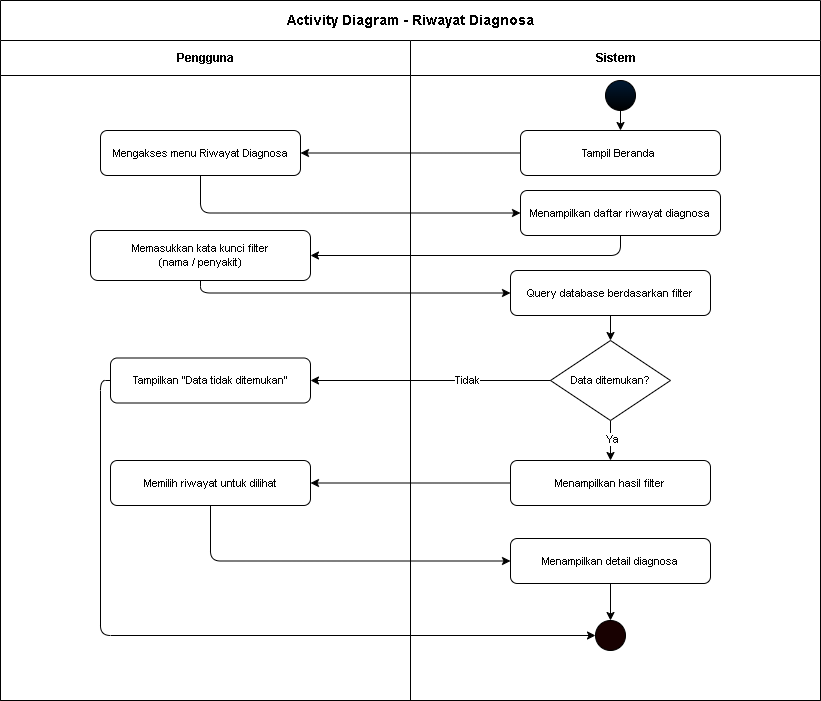

The diagram above was exported from draw.io. Its source (the exported page's mxGraphModel, read from the mxfile embedded in the PNG):
<mxGraphModel dx="1139" dy="608" grid="1" gridSize="10" guides="1" tooltips="1" connect="1" arrows="1" fold="1" page="1" pageScale="1" pageWidth="900" pageHeight="1200" math="0" shadow="0">
  <root>
    <mxCell id="0" />
    <mxCell id="1" parent="0" />
    <mxCell id="2" value="Activity Diagram - Riwayat Diagnosa" style="swimlane;html=1;startSize=40;fontStyle=1;fontSize=14;" parent="1" vertex="1">
      <mxGeometry x="40" y="40" width="820" height="700" as="geometry" />
    </mxCell>
    <mxCell id="3" value="Pengguna" style="swimlane;html=1;startSize=35;fontStyle=1;fontSize=12;" parent="2" vertex="1">
      <mxGeometry y="40" width="410" height="660" as="geometry" />
    </mxCell>
    <mxCell id="5" value="Mengakses menu Riwayat Diagnosa" style="rounded=1;whiteSpace=wrap;html=1;fontSize=11;" parent="3" vertex="1">
      <mxGeometry x="100" y="90" width="200" height="45" as="geometry" />
    </mxCell>
    <mxCell id="6" value="Memasukkan kata kunci filter&#10;(nama / penyakit)" style="rounded=1;whiteSpace=wrap;html=1;fontSize=11;" parent="3" vertex="1">
      <mxGeometry x="90" y="190" width="220" height="50" as="geometry" />
    </mxCell>
    <mxCell id="7" value="Memilih riwayat untuk dilihat" style="rounded=1;whiteSpace=wrap;html=1;fontSize=11;" parent="3" vertex="1">
      <mxGeometry x="110" y="420" width="200" height="45" as="geometry" />
    </mxCell>
    <mxCell id="14" value="Tampilkan &quot;Data tidak ditemukan&quot;" style="rounded=1;whiteSpace=wrap;html=1;fontSize=11;" parent="3" vertex="1">
      <mxGeometry x="110" y="317.5" width="200" height="45" as="geometry" />
    </mxCell>
    <mxCell id="9" value="Sistem" style="swimlane;html=1;startSize=35;fontStyle=1;fontSize=12;" parent="2" vertex="1">
      <mxGeometry x="410" y="40" width="410" height="660" as="geometry" />
    </mxCell>
    <mxCell id="10" value="Menampilkan daftar riwayat diagnosa" style="rounded=1;whiteSpace=wrap;html=1;fontSize=11;" parent="9" vertex="1">
      <mxGeometry x="110" y="150" width="200" height="45" as="geometry" />
    </mxCell>
    <mxCell id="33" value="" style="edgeStyle=none;html=1;" edge="1" parent="9" source="11" target="12">
      <mxGeometry relative="1" as="geometry" />
    </mxCell>
    <mxCell id="11" value="Query database berdasarkan filter" style="rounded=1;whiteSpace=wrap;html=1;fontSize=11;" parent="9" vertex="1">
      <mxGeometry x="100" y="230" width="200" height="45" as="geometry" />
    </mxCell>
    <mxCell id="37" value="" style="edgeStyle=none;html=1;" edge="1" parent="9" source="12" target="13">
      <mxGeometry relative="1" as="geometry" />
    </mxCell>
    <mxCell id="38" value="Ya" style="edgeLabel;html=1;align=center;verticalAlign=middle;resizable=0;points=[];" vertex="1" connectable="0" parent="37">
      <mxGeometry x="-0.104" y="1" relative="1" as="geometry">
        <mxPoint as="offset" />
      </mxGeometry>
    </mxCell>
    <mxCell id="12" value="Data ditemukan?" style="rhombus;whiteSpace=wrap;html=1;fontSize=11;" parent="9" vertex="1">
      <mxGeometry x="140" y="300" width="120" height="80" as="geometry" />
    </mxCell>
    <mxCell id="13" value="Menampilkan hasil filter" style="rounded=1;whiteSpace=wrap;html=1;fontSize=11;" parent="9" vertex="1">
      <mxGeometry x="100" y="420" width="200" height="45" as="geometry" />
    </mxCell>
    <mxCell id="41" value="" style="edgeStyle=none;html=1;" edge="1" parent="9" source="15" target="8">
      <mxGeometry relative="1" as="geometry" />
    </mxCell>
    <mxCell id="15" value="Menampilkan detail diagnosa" style="rounded=1;whiteSpace=wrap;html=1;fontSize=11;" parent="9" vertex="1">
      <mxGeometry x="100" y="498" width="200" height="45" as="geometry" />
    </mxCell>
    <mxCell id="8" value="" style="ellipse;whiteSpace=wrap;html=1;aspect=fixed;gradientColor=none;fillColor=light-dark(#180101, #ededed);" parent="9" vertex="1">
      <mxGeometry x="185" y="580" width="30" height="30" as="geometry" />
    </mxCell>
    <mxCell id="27" value="" style="edgeStyle=none;html=1;" edge="1" parent="9" source="4" target="26">
      <mxGeometry relative="1" as="geometry" />
    </mxCell>
    <mxCell id="4" value="" style="ellipse;whiteSpace=wrap;html=1;aspect=fixed;strokeColor=default;gradientColor=default;fillColor=#001933;" parent="9" vertex="1">
      <mxGeometry x="195" y="40" width="30" height="30" as="geometry" />
    </mxCell>
    <mxCell id="26" value="Tampil Beranda&amp;nbsp;" style="rounded=1;whiteSpace=wrap;html=1;fontSize=11;" vertex="1" parent="9">
      <mxGeometry x="110" y="90" width="200" height="45" as="geometry" />
    </mxCell>
    <mxCell id="28" value="" style="edgeStyle=none;html=1;entryX=1;entryY=0.5;entryDx=0;entryDy=0;" edge="1" parent="2" source="26" target="5">
      <mxGeometry relative="1" as="geometry" />
    </mxCell>
    <mxCell id="29" value="" style="edgeStyle=orthogonalEdgeStyle;html=1;entryX=0;entryY=0.5;entryDx=0;entryDy=0;exitX=0.5;exitY=1;exitDx=0;exitDy=0;" edge="1" parent="2" source="5" target="10">
      <mxGeometry relative="1" as="geometry" />
    </mxCell>
    <mxCell id="30" value="" style="edgeStyle=orthogonalEdgeStyle;html=1;entryX=1;entryY=0.5;entryDx=0;entryDy=0;exitX=0.5;exitY=1;exitDx=0;exitDy=0;" edge="1" parent="2" source="10" target="6">
      <mxGeometry relative="1" as="geometry" />
    </mxCell>
    <mxCell id="31" value="" style="edgeStyle=orthogonalEdgeStyle;html=1;entryX=0;entryY=0.5;entryDx=0;entryDy=0;exitX=0.5;exitY=1;exitDx=0;exitDy=0;" edge="1" parent="2" source="6" target="11">
      <mxGeometry relative="1" as="geometry" />
    </mxCell>
    <mxCell id="34" value="" style="edgeStyle=none;html=1;entryX=1;entryY=0.5;entryDx=0;entryDy=0;" edge="1" parent="2" source="12" target="14">
      <mxGeometry relative="1" as="geometry" />
    </mxCell>
    <mxCell id="36" value="Tidak" style="edgeLabel;html=1;align=center;verticalAlign=middle;resizable=0;points=[];" vertex="1" connectable="0" parent="34">
      <mxGeometry x="-0.2999" y="-1" relative="1" as="geometry">
        <mxPoint as="offset" />
      </mxGeometry>
    </mxCell>
    <mxCell id="39" value="" style="edgeStyle=none;html=1;" edge="1" parent="2" source="13" target="7">
      <mxGeometry relative="1" as="geometry" />
    </mxCell>
    <mxCell id="40" value="" style="edgeStyle=orthogonalEdgeStyle;html=1;entryX=0;entryY=0.5;entryDx=0;entryDy=0;exitX=0.5;exitY=1;exitDx=0;exitDy=0;" edge="1" parent="2" source="7" target="15">
      <mxGeometry relative="1" as="geometry" />
    </mxCell>
    <mxCell id="42" value="" style="edgeStyle=orthogonalEdgeStyle;html=1;entryX=0;entryY=0.5;entryDx=0;entryDy=0;exitX=0;exitY=0.5;exitDx=0;exitDy=0;" edge="1" parent="2" source="14" target="8">
      <mxGeometry relative="1" as="geometry" />
    </mxCell>
  </root>
</mxGraphModel>